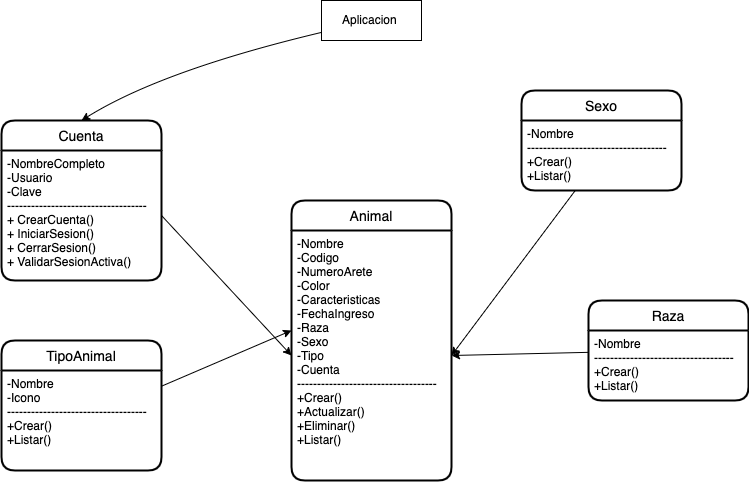

The diagram above was exported from draw.io. Its source (the exported page's mxGraphModel, read from the mxfile embedded in the PNG):
<mxGraphModel dx="749" dy="546" grid="1" gridSize="10" guides="1" tooltips="1" connect="1" arrows="1" fold="1" page="1" pageScale="1" pageWidth="827" pageHeight="1169" math="0" shadow="0">
  <root>
    <mxCell id="0" />
    <mxCell id="1" parent="0" />
    <mxCell id="2" value="Cuenta" style="swimlane;childLayout=stackLayout;horizontal=1;startSize=30;horizontalStack=0;rounded=1;fontSize=14;fontStyle=0;strokeWidth=2;resizeParent=0;resizeLast=1;shadow=0;dashed=0;align=center;" parent="1" vertex="1">
      <mxGeometry x="80" y="140" width="160" height="160" as="geometry" />
    </mxCell>
    <mxCell id="3" value="-NombreCompleto&#10;-Usuario&#10;-Clave&#10;-----------------------------------&#10;+ CrearCuenta()&#10;+ IniciarSesion()&#10;+ CerrarSesion()&#10;+ ValidarSesionActiva()" style="align=left;strokeColor=none;fillColor=none;spacingLeft=4;fontSize=12;verticalAlign=top;resizable=0;rotatable=0;part=1;" parent="2" vertex="1">
      <mxGeometry y="30" width="160" height="130" as="geometry" />
    </mxCell>
    <mxCell id="4" value="TipoAnimal" style="swimlane;childLayout=stackLayout;horizontal=1;startSize=30;horizontalStack=0;rounded=1;fontSize=14;fontStyle=0;strokeWidth=2;resizeParent=0;resizeLast=1;shadow=0;dashed=0;align=center;" parent="1" vertex="1">
      <mxGeometry x="80" y="360" width="160" height="130" as="geometry" />
    </mxCell>
    <mxCell id="5" value="-Nombre&#10;-Icono&#10;-----------------------------------&#10;+Crear()&#10;+Listar()" style="align=left;strokeColor=none;fillColor=none;spacingLeft=4;fontSize=12;verticalAlign=top;resizable=0;rotatable=0;part=1;" parent="4" vertex="1">
      <mxGeometry y="30" width="160" height="100" as="geometry" />
    </mxCell>
    <mxCell id="17" style="edgeStyle=none;html=1;entryX=0.5;entryY=0;entryDx=0;entryDy=0;strokeColor=default;curved=1;" parent="1" source="7" target="2" edge="1">
      <mxGeometry relative="1" as="geometry">
        <Array as="points">
          <mxPoint x="240" y="90" />
        </Array>
      </mxGeometry>
    </mxCell>
    <mxCell id="7" value="Aplicacion&amp;nbsp;" style="whiteSpace=wrap;html=1;align=center;" parent="1" vertex="1">
      <mxGeometry x="400" y="20" width="100" height="40" as="geometry" />
    </mxCell>
    <mxCell id="11" value="Sexo" style="swimlane;childLayout=stackLayout;horizontal=1;startSize=30;horizontalStack=0;rounded=1;fontSize=14;fontStyle=0;strokeWidth=2;resizeParent=0;resizeLast=1;shadow=0;dashed=0;align=center;" parent="1" vertex="1">
      <mxGeometry x="600" y="110" width="160" height="100" as="geometry" />
    </mxCell>
    <mxCell id="12" value="-Nombre&#10;-----------------------------------&#10;+Crear()&#10;+Listar()" style="align=left;strokeColor=none;fillColor=none;spacingLeft=4;fontSize=12;verticalAlign=top;resizable=0;rotatable=0;part=1;" parent="11" vertex="1">
      <mxGeometry y="30" width="160" height="70" as="geometry" />
    </mxCell>
    <mxCell id="21" style="edgeStyle=none;curved=1;html=1;entryX=1;entryY=0.5;entryDx=0;entryDy=0;strokeColor=default;" parent="1" source="13" target="16" edge="1">
      <mxGeometry relative="1" as="geometry" />
    </mxCell>
    <mxCell id="13" value="Raza" style="swimlane;childLayout=stackLayout;horizontal=1;startSize=30;horizontalStack=0;rounded=1;fontSize=14;fontStyle=0;strokeWidth=2;resizeParent=0;resizeLast=1;shadow=0;dashed=0;align=center;" parent="1" vertex="1">
      <mxGeometry x="667" y="320" width="160" height="100" as="geometry" />
    </mxCell>
    <mxCell id="14" value="-Nombre&#10;-----------------------------------&#10;+Crear()&#10;+Listar()" style="align=left;strokeColor=none;fillColor=none;spacingLeft=4;fontSize=12;verticalAlign=top;resizable=0;rotatable=0;part=1;" parent="13" vertex="1">
      <mxGeometry y="30" width="160" height="70" as="geometry" />
    </mxCell>
    <mxCell id="15" value="Animal" style="swimlane;childLayout=stackLayout;horizontal=1;startSize=30;horizontalStack=0;rounded=1;fontSize=14;fontStyle=0;strokeWidth=2;resizeParent=0;resizeLast=1;shadow=0;dashed=0;align=center;" parent="1" vertex="1">
      <mxGeometry x="370" y="220" width="160" height="280" as="geometry" />
    </mxCell>
    <mxCell id="16" value="-Nombre&#10;-Codigo&#10;-NumeroArete&#10;-Color&#10;-Caracteristicas&#10;-FechaIngreso&#10;-Raza&#10;-Sexo&#10;-Tipo&#10;-Cuenta&#10;-----------------------------------&#10;+Crear()&#10;+Actualizar()&#10;+Eliminar()&#10;+Listar()" style="align=left;strokeColor=none;fillColor=none;spacingLeft=4;fontSize=12;verticalAlign=top;resizable=0;rotatable=0;part=1;" parent="15" vertex="1">
      <mxGeometry y="30" width="160" height="250" as="geometry" />
    </mxCell>
    <mxCell id="18" style="edgeStyle=none;html=1;exitX=1;exitY=0.5;exitDx=0;exitDy=0;entryX=0;entryY=0.5;entryDx=0;entryDy=0;curved=1;" parent="1" source="3" target="16" edge="1">
      <mxGeometry relative="1" as="geometry" />
    </mxCell>
    <mxCell id="19" style="edgeStyle=none;html=1;curved=1;" parent="1" source="5" edge="1">
      <mxGeometry relative="1" as="geometry">
        <mxPoint x="370" y="350" as="targetPoint" />
      </mxGeometry>
    </mxCell>
    <mxCell id="20" style="edgeStyle=none;curved=1;html=1;entryX=1;entryY=0.5;entryDx=0;entryDy=0;strokeColor=default;" parent="1" source="12" target="16" edge="1">
      <mxGeometry relative="1" as="geometry" />
    </mxCell>
  </root>
</mxGraphModel>